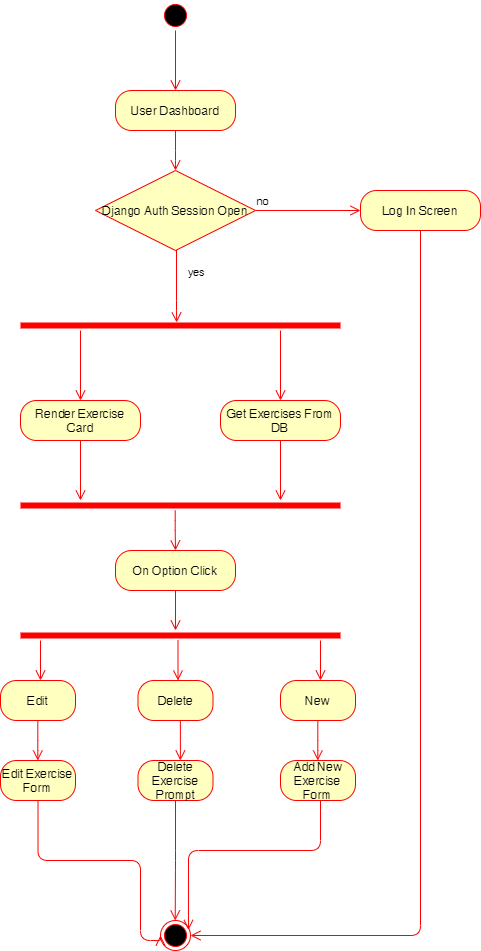

The diagram above was exported from draw.io. Its source (the exported page's mxGraphModel, read from the mxfile embedded in the PNG):
<mxGraphModel dx="1422" dy="705" grid="1" gridSize="10" guides="1" tooltips="1" connect="1" arrows="1" fold="1" page="1" pageScale="1" pageWidth="850" pageHeight="1100" math="0" shadow="0">
  <root>
    <mxCell id="0" />
    <mxCell id="1" parent="0" />
    <mxCell id="m08Jbye9z72Z1VWtyZ2s-1" value="/" style="ellipse;html=1;shape=endState;fillColor=#000000;strokeColor=#ff0000;" parent="1" vertex="1">
      <mxGeometry x="420" y="990" width="30" height="30" as="geometry" />
    </mxCell>
    <mxCell id="m08Jbye9z72Z1VWtyZ2s-2" value="" style="ellipse;html=1;shape=startState;fillColor=#000000;strokeColor=#ff0000;" parent="1" vertex="1">
      <mxGeometry x="420" y="70" width="30" height="30" as="geometry" />
    </mxCell>
    <mxCell id="m08Jbye9z72Z1VWtyZ2s-3" value="" style="edgeStyle=orthogonalEdgeStyle;html=1;verticalAlign=bottom;endArrow=open;endSize=8;strokeColor=#ff0000;entryX=0.5;entryY=0;entryDx=0;entryDy=0;" parent="1" source="m08Jbye9z72Z1VWtyZ2s-2" edge="1">
      <mxGeometry relative="1" as="geometry">
        <mxPoint x="435" y="160" as="targetPoint" />
      </mxGeometry>
    </mxCell>
    <mxCell id="K2FxMr5VRjqMBpAQGx4O-1" value="User Dashboard" style="rounded=1;whiteSpace=wrap;html=1;arcSize=40;fontColor=#000000;fillColor=#ffffc0;strokeColor=#ff0000;" parent="1" vertex="1">
      <mxGeometry x="375" y="160" width="120" height="40" as="geometry" />
    </mxCell>
    <mxCell id="K2FxMr5VRjqMBpAQGx4O-2" value="" style="edgeStyle=orthogonalEdgeStyle;html=1;verticalAlign=bottom;endArrow=open;endSize=8;strokeColor=#ff0000;" parent="1" source="K2FxMr5VRjqMBpAQGx4O-1" edge="1">
      <mxGeometry relative="1" as="geometry">
        <mxPoint x="435" y="240" as="targetPoint" />
        <Array as="points">
          <mxPoint x="435" y="230" />
          <mxPoint x="435" y="230" />
        </Array>
      </mxGeometry>
    </mxCell>
    <mxCell id="K2FxMr5VRjqMBpAQGx4O-5" value="" style="shape=line;html=1;strokeWidth=6;strokeColor=#ff0000;" parent="1" vertex="1">
      <mxGeometry x="280" y="390" width="320" height="10" as="geometry" />
    </mxCell>
    <mxCell id="K2FxMr5VRjqMBpAQGx4O-6" value="" style="edgeStyle=orthogonalEdgeStyle;html=1;verticalAlign=bottom;endArrow=open;endSize=8;strokeColor=#ff0000;" parent="1" edge="1">
      <mxGeometry relative="1" as="geometry">
        <mxPoint x="340" y="470" as="targetPoint" />
        <mxPoint x="340" y="400" as="sourcePoint" />
      </mxGeometry>
    </mxCell>
    <mxCell id="K2FxMr5VRjqMBpAQGx4O-9" value="Render Exercise Card" style="rounded=1;whiteSpace=wrap;html=1;arcSize=40;fontColor=#000000;fillColor=#ffffc0;strokeColor=#ff0000;" parent="1" vertex="1">
      <mxGeometry x="280" y="470" width="120" height="40" as="geometry" />
    </mxCell>
    <mxCell id="K2FxMr5VRjqMBpAQGx4O-10" value="" style="edgeStyle=orthogonalEdgeStyle;html=1;verticalAlign=bottom;endArrow=open;endSize=8;strokeColor=#ff0000;" parent="1" source="K2FxMr5VRjqMBpAQGx4O-9" edge="1">
      <mxGeometry relative="1" as="geometry">
        <mxPoint x="340" y="570" as="targetPoint" />
      </mxGeometry>
    </mxCell>
    <mxCell id="K2FxMr5VRjqMBpAQGx4O-11" value="" style="edgeStyle=orthogonalEdgeStyle;html=1;verticalAlign=bottom;endArrow=open;endSize=8;strokeColor=#ff0000;" parent="1" edge="1">
      <mxGeometry relative="1" as="geometry">
        <mxPoint x="540" y="470" as="targetPoint" />
        <mxPoint x="540" y="400" as="sourcePoint" />
      </mxGeometry>
    </mxCell>
    <mxCell id="K2FxMr5VRjqMBpAQGx4O-12" value="Get Exercises From DB" style="rounded=1;whiteSpace=wrap;html=1;arcSize=40;fontColor=#000000;fillColor=#ffffc0;strokeColor=#ff0000;" parent="1" vertex="1">
      <mxGeometry x="480" y="470" width="120" height="40" as="geometry" />
    </mxCell>
    <mxCell id="K2FxMr5VRjqMBpAQGx4O-13" value="" style="edgeStyle=orthogonalEdgeStyle;html=1;verticalAlign=bottom;endArrow=open;endSize=8;strokeColor=#ff0000;" parent="1" source="K2FxMr5VRjqMBpAQGx4O-12" edge="1">
      <mxGeometry relative="1" as="geometry">
        <mxPoint x="540" y="570" as="targetPoint" />
      </mxGeometry>
    </mxCell>
    <mxCell id="K2FxMr5VRjqMBpAQGx4O-14" value="" style="shape=line;html=1;strokeWidth=6;strokeColor=#ff0000;" parent="1" vertex="1">
      <mxGeometry x="280" y="570" width="320" height="10" as="geometry" />
    </mxCell>
    <mxCell id="K2FxMr5VRjqMBpAQGx4O-16" value="" style="edgeStyle=orthogonalEdgeStyle;html=1;verticalAlign=bottom;endArrow=open;endSize=8;strokeColor=#ff0000;exitX=0.5;exitY=1;exitDx=0;exitDy=0;" parent="1" edge="1" source="J8oFuwESuTQwUyz36_ra-29">
      <mxGeometry relative="1" as="geometry">
        <mxPoint x="434.71" y="990" as="targetPoint" />
        <mxPoint x="434.71" y="930" as="sourcePoint" />
      </mxGeometry>
    </mxCell>
    <mxCell id="J8oFuwESuTQwUyz36_ra-2" value="Django Auth Session Open" style="rhombus;whiteSpace=wrap;html=1;fillColor=#ffffc0;strokeColor=#ff0000;" vertex="1" parent="1">
      <mxGeometry x="355" y="240" width="160" height="80" as="geometry" />
    </mxCell>
    <mxCell id="J8oFuwESuTQwUyz36_ra-3" value="no" style="edgeStyle=orthogonalEdgeStyle;html=1;align=left;verticalAlign=bottom;endArrow=open;endSize=8;strokeColor=#ff0000;" edge="1" parent="1" source="J8oFuwESuTQwUyz36_ra-2">
      <mxGeometry x="-1" relative="1" as="geometry">
        <mxPoint x="620" y="280" as="targetPoint" />
      </mxGeometry>
    </mxCell>
    <mxCell id="J8oFuwESuTQwUyz36_ra-4" value="yes" style="edgeStyle=orthogonalEdgeStyle;html=1;align=left;verticalAlign=top;endArrow=open;endSize=8;strokeColor=#ff0000;entryX=0.488;entryY=0.2;entryDx=0;entryDy=0;entryPerimeter=0;" edge="1" parent="1" source="J8oFuwESuTQwUyz36_ra-2" target="K2FxMr5VRjqMBpAQGx4O-5">
      <mxGeometry x="-0.7568" y="10" relative="1" as="geometry">
        <mxPoint x="480" y="380" as="targetPoint" />
        <Array as="points">
          <mxPoint x="436" y="380" />
          <mxPoint x="436" y="380" />
        </Array>
        <mxPoint as="offset" />
      </mxGeometry>
    </mxCell>
    <mxCell id="J8oFuwESuTQwUyz36_ra-15" value="Log In Screen" style="rounded=1;whiteSpace=wrap;html=1;arcSize=40;fontColor=#000000;fillColor=#ffffc0;strokeColor=#ff0000;" vertex="1" parent="1">
      <mxGeometry x="620" y="260" width="120" height="40" as="geometry" />
    </mxCell>
    <mxCell id="J8oFuwESuTQwUyz36_ra-16" value="" style="edgeStyle=orthogonalEdgeStyle;html=1;verticalAlign=bottom;endArrow=open;endSize=8;strokeColor=#ff0000;entryX=1;entryY=0.5;entryDx=0;entryDy=0;" edge="1" source="J8oFuwESuTQwUyz36_ra-15" parent="1" target="m08Jbye9z72Z1VWtyZ2s-1">
      <mxGeometry relative="1" as="geometry">
        <mxPoint x="600" y="840" as="targetPoint" />
        <Array as="points">
          <mxPoint x="680" y="1005" />
        </Array>
      </mxGeometry>
    </mxCell>
    <mxCell id="J8oFuwESuTQwUyz36_ra-17" value="" style="edgeStyle=orthogonalEdgeStyle;html=1;verticalAlign=bottom;endArrow=open;endSize=8;strokeColor=#ff0000;" edge="1" parent="1">
      <mxGeometry relative="1" as="geometry">
        <mxPoint x="435" y="620" as="targetPoint" />
        <mxPoint x="434.71" y="580" as="sourcePoint" />
        <Array as="points">
          <mxPoint x="435" y="600" />
        </Array>
      </mxGeometry>
    </mxCell>
    <mxCell id="J8oFuwESuTQwUyz36_ra-18" value="On Option Click" style="rounded=1;whiteSpace=wrap;html=1;arcSize=40;fontColor=#000000;fillColor=#ffffc0;strokeColor=#ff0000;" vertex="1" parent="1">
      <mxGeometry x="375" y="620" width="120" height="40" as="geometry" />
    </mxCell>
    <mxCell id="J8oFuwESuTQwUyz36_ra-19" value="" style="edgeStyle=orthogonalEdgeStyle;html=1;verticalAlign=bottom;endArrow=open;endSize=8;strokeColor=#ff0000;" edge="1" source="J8oFuwESuTQwUyz36_ra-18" parent="1">
      <mxGeometry relative="1" as="geometry">
        <mxPoint x="435" y="700" as="targetPoint" />
      </mxGeometry>
    </mxCell>
    <mxCell id="J8oFuwESuTQwUyz36_ra-20" value="" style="shape=line;html=1;strokeWidth=6;strokeColor=#ff0000;" vertex="1" parent="1">
      <mxGeometry x="280" y="700" width="320" height="10" as="geometry" />
    </mxCell>
    <mxCell id="J8oFuwESuTQwUyz36_ra-21" value="" style="edgeStyle=orthogonalEdgeStyle;html=1;verticalAlign=bottom;endArrow=open;endSize=8;strokeColor=#ff0000;" edge="1" parent="1">
      <mxGeometry relative="1" as="geometry">
        <mxPoint x="300" y="750" as="targetPoint" />
        <mxPoint x="300" y="710" as="sourcePoint" />
      </mxGeometry>
    </mxCell>
    <mxCell id="J8oFuwESuTQwUyz36_ra-22" value="Edit" style="rounded=1;whiteSpace=wrap;html=1;arcSize=40;fontColor=#000000;fillColor=#ffffc0;strokeColor=#ff0000;" vertex="1" parent="1">
      <mxGeometry x="260" y="750" width="75" height="40" as="geometry" />
    </mxCell>
    <mxCell id="J8oFuwESuTQwUyz36_ra-23" value="" style="edgeStyle=orthogonalEdgeStyle;html=1;verticalAlign=bottom;endArrow=open;endSize=8;strokeColor=#ff0000;" edge="1" parent="1">
      <mxGeometry relative="1" as="geometry">
        <mxPoint x="437.5" y="750" as="targetPoint" />
        <mxPoint x="437.5" y="710" as="sourcePoint" />
      </mxGeometry>
    </mxCell>
    <mxCell id="J8oFuwESuTQwUyz36_ra-24" value="Delete" style="rounded=1;whiteSpace=wrap;html=1;arcSize=40;fontColor=#000000;fillColor=#ffffc0;strokeColor=#ff0000;" vertex="1" parent="1">
      <mxGeometry x="397.5" y="750" width="75" height="40" as="geometry" />
    </mxCell>
    <mxCell id="J8oFuwESuTQwUyz36_ra-25" value="" style="edgeStyle=orthogonalEdgeStyle;html=1;verticalAlign=bottom;endArrow=open;endSize=8;strokeColor=#ff0000;" edge="1" parent="1">
      <mxGeometry relative="1" as="geometry">
        <mxPoint x="580" y="750" as="targetPoint" />
        <mxPoint x="580" y="710" as="sourcePoint" />
      </mxGeometry>
    </mxCell>
    <mxCell id="J8oFuwESuTQwUyz36_ra-26" value="New" style="rounded=1;whiteSpace=wrap;html=1;arcSize=40;fontColor=#000000;fillColor=#ffffc0;strokeColor=#ff0000;" vertex="1" parent="1">
      <mxGeometry x="540" y="750" width="75" height="40" as="geometry" />
    </mxCell>
    <mxCell id="J8oFuwESuTQwUyz36_ra-27" value="Edit Exercise Form" style="rounded=1;whiteSpace=wrap;html=1;arcSize=40;fontColor=#000000;fillColor=#ffffc0;strokeColor=#ff0000;" vertex="1" parent="1">
      <mxGeometry x="260" y="830" width="75" height="40" as="geometry" />
    </mxCell>
    <mxCell id="J8oFuwESuTQwUyz36_ra-28" value="" style="edgeStyle=orthogonalEdgeStyle;html=1;verticalAlign=bottom;endArrow=open;endSize=8;strokeColor=#ff0000;" edge="1" parent="1">
      <mxGeometry relative="1" as="geometry">
        <mxPoint x="297.33" y="830" as="targetPoint" />
        <mxPoint x="297.33" y="790" as="sourcePoint" />
        <Array as="points">
          <mxPoint x="297.33" y="820" />
          <mxPoint x="297.33" y="820" />
        </Array>
      </mxGeometry>
    </mxCell>
    <mxCell id="J8oFuwESuTQwUyz36_ra-29" value="Delete Exercise Prompt" style="rounded=1;whiteSpace=wrap;html=1;arcSize=40;fontColor=#000000;fillColor=#ffffc0;strokeColor=#ff0000;" vertex="1" parent="1">
      <mxGeometry x="397.5" y="830" width="75" height="40" as="geometry" />
    </mxCell>
    <mxCell id="J8oFuwESuTQwUyz36_ra-30" value="" style="edgeStyle=orthogonalEdgeStyle;html=1;verticalAlign=bottom;endArrow=open;endSize=8;strokeColor=#ff0000;" edge="1" parent="1">
      <mxGeometry relative="1" as="geometry">
        <mxPoint x="439.8599999999999" y="830" as="targetPoint" />
        <mxPoint x="439.8599999999999" y="790" as="sourcePoint" />
        <Array as="points">
          <mxPoint x="439.86" y="820" />
          <mxPoint x="439.86" y="820" />
        </Array>
      </mxGeometry>
    </mxCell>
    <mxCell id="J8oFuwESuTQwUyz36_ra-31" value="Add New Exercise Form" style="rounded=1;whiteSpace=wrap;html=1;arcSize=40;fontColor=#000000;fillColor=#ffffc0;strokeColor=#ff0000;" vertex="1" parent="1">
      <mxGeometry x="540" y="830" width="75" height="40" as="geometry" />
    </mxCell>
    <mxCell id="J8oFuwESuTQwUyz36_ra-32" value="" style="edgeStyle=orthogonalEdgeStyle;html=1;verticalAlign=bottom;endArrow=open;endSize=8;strokeColor=#ff0000;" edge="1" parent="1">
      <mxGeometry relative="1" as="geometry">
        <mxPoint x="577.3299999999999" y="830" as="targetPoint" />
        <mxPoint x="577.3299999999999" y="790" as="sourcePoint" />
        <Array as="points">
          <mxPoint x="577.33" y="820" />
          <mxPoint x="577.33" y="820" />
        </Array>
      </mxGeometry>
    </mxCell>
    <mxCell id="J8oFuwESuTQwUyz36_ra-34" value="" style="edgeStyle=orthogonalEdgeStyle;html=1;verticalAlign=bottom;endArrow=open;endSize=8;strokeColor=#ff0000;exitX=0.5;exitY=1;exitDx=0;exitDy=0;entryX=0.932;entryY=0.317;entryDx=0;entryDy=0;entryPerimeter=0;" edge="1" parent="1" target="m08Jbye9z72Z1VWtyZ2s-1">
      <mxGeometry relative="1" as="geometry">
        <mxPoint x="579.71" y="990" as="targetPoint" />
        <mxPoint x="580" y="870" as="sourcePoint" />
        <Array as="points">
          <mxPoint x="580" y="920" />
          <mxPoint x="448" y="920" />
        </Array>
      </mxGeometry>
    </mxCell>
    <mxCell id="J8oFuwESuTQwUyz36_ra-35" value="" style="edgeStyle=orthogonalEdgeStyle;html=1;verticalAlign=bottom;endArrow=open;endSize=8;strokeColor=#ff0000;exitX=0.5;exitY=1;exitDx=0;exitDy=0;entryX=0;entryY=0.5;entryDx=0;entryDy=0;" edge="1" parent="1" source="J8oFuwESuTQwUyz36_ra-27" target="m08Jbye9z72Z1VWtyZ2s-1">
      <mxGeometry relative="1" as="geometry">
        <mxPoint x="250.00000000000026" y="1009.5099999999998" as="targetPoint" />
        <mxPoint x="382.03999999999996" y="880" as="sourcePoint" />
        <Array as="points">
          <mxPoint x="297" y="930" />
          <mxPoint x="400" y="930" />
          <mxPoint x="400" y="1010" />
          <mxPoint x="420" y="1010" />
        </Array>
      </mxGeometry>
    </mxCell>
  </root>
</mxGraphModel>